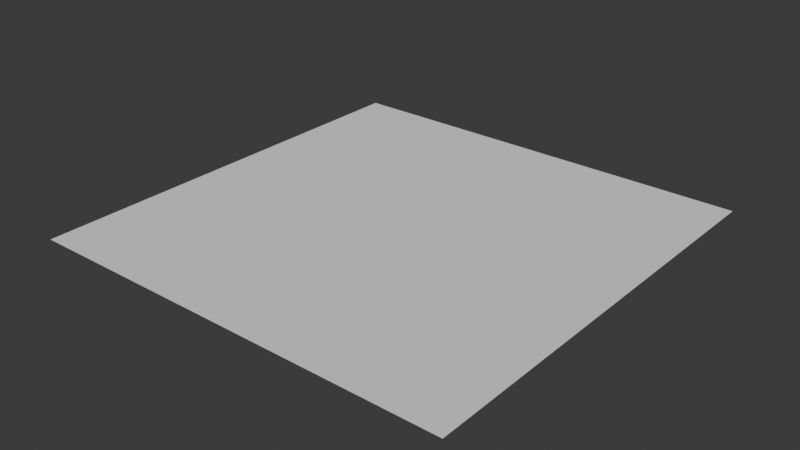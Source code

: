 # Source: quit.blend  (saved by Blender 4.5.90; exported with 4.5.12 LTS)
import bpy
from mathutils import Matrix  # noqa: F401  (used for matrix-valued properties, if any)

bpy.ops.wm.read_factory_settings(use_empty=True)
scene = bpy.context.scene
scene.name = 'Scene'

# ---- collections
col_collection = bpy.data.collections.new('Collection'); scene.collection.children.link(col_collection)

# ---- world
world_world = bpy.data.worlds.new('World'); scene.world = world_world
world_world.use_nodes = True; world_world.node_tree.nodes.clear()
_N = world_world.node_tree.nodes; _L = world_world.node_tree.links
n0 = _N.new('ShaderNodeOutputWorld'); n0.name = 'World Output'; n0.location = (200, 100)
n1 = _N.new('ShaderNodeBackground'); n1.name = 'Background'; n1.location = (-200, 100)
n1.inputs[0].default_value = (0.05088, 0.05088, 0.05088, 1.0)
_L.new(n1.outputs[0], n0.inputs[0])
n0.is_active_output = True
world_world.color = (0.05088, 0.05088, 0.05088)
world_world.sun_shadow_jitter_overblur = 0.0

# ---- meshes
me_plane = bpy.data.meshes.new('Plane')
me_plane.from_pydata([(-1.0, -1.0, 0.0), (1.0, -1.0, 0.0), (-1.0, 1.0, 0.0), (1.0, 1.0, 0.0)], [], [(0, 1, 3, 2)])
_uv = me_plane.uv_layers.new(name='UVMap')
_uv.uv.foreach_set('vector', [0.0, 0.0, 1.0, 0.0, 1.0, 1.0, 0.0, 1.0])
me_plane.update()

# ---- objects
ob_plane = bpy.data.objects.new('Plane', me_plane)

# ---- transforms, parenting, visibility, modifiers, constraints
ob_plane.location = (0.0, 0.0, 0.0)

# ---- collection membership
col_collection.objects.link(ob_plane)

# ---- scene / render settings (as saved in the file)
scene.frame_start = 1; scene.frame_end = 250; scene.frame_set(1)
scene.render.engine = 'BLENDER_EEVEE_NEXT'
bpy.context.view_layer.update()

# ---- added for rendering (the .blend has no active camera and no usable light): camera, sun
cam_auto = bpy.data.cameras.new('AutoCamera')
cam_auto.lens = 50.0
cam_auto.sensor_width = 36.0
cam_auto.clip_end = 1000.0
ob_auto_camera = bpy.data.objects.new('AutoCamera', cam_auto)
scene.collection.objects.link(ob_auto_camera)
ob_auto_camera.location = (2.61693, -3.14032, 2.09354)
ob_auto_camera.rotation_euler = (1.09748, -7.21219e-08, 0.694738)
scene.camera = ob_auto_camera
light_auto_sun = bpy.data.lights.new('AutoSun', 'SUN')
light_auto_sun.energy = 3.0
light_auto_sun.angle = 0.0523599
ob_auto_sun = bpy.data.objects.new('AutoSun', light_auto_sun)
scene.collection.objects.link(ob_auto_sun)
ob_auto_sun.rotation_euler = (0.872665, 0.174533, 0.523599)
bpy.context.view_layer.update()
